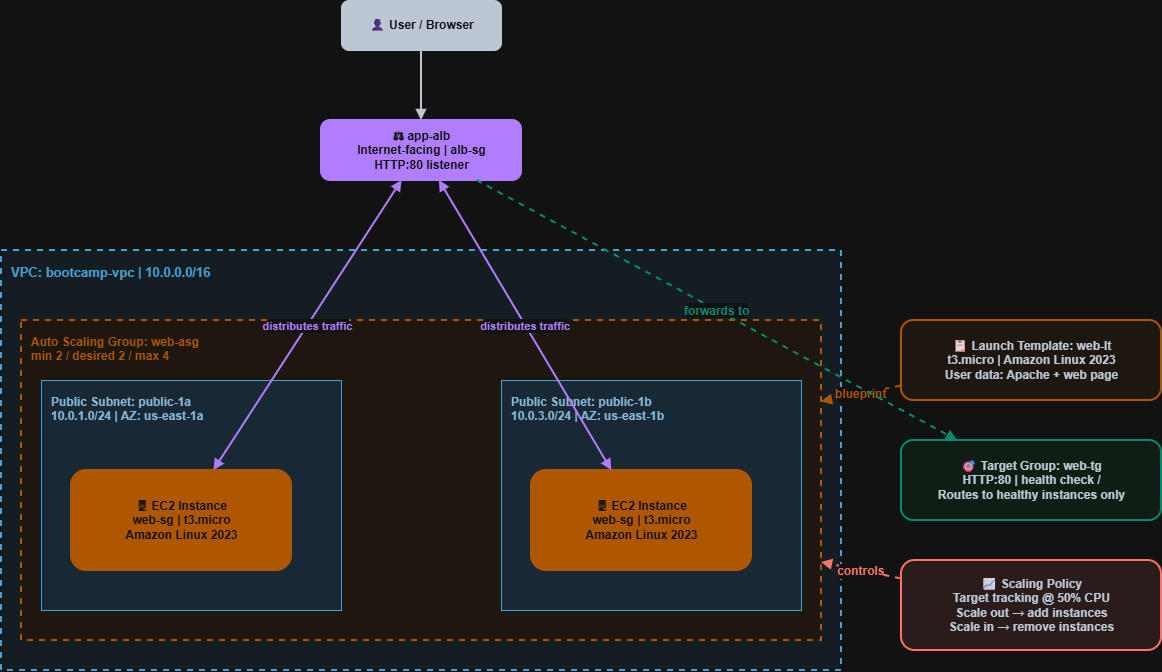

The diagram above was exported from draw.io. Its source (the exported page's mxGraphModel, read from the mxfile embedded in the PNG):
<mxGraphModel dx="1406" dy="780" grid="1" gridSize="10" guides="1" tooltips="1" connect="1" arrows="1" fold="1" page="1" pageScale="1" pageWidth="850" pageHeight="1100" background="#FFFFFF" math="0" shadow="0">
  <root>
    <mxCell id="0" />
    <mxCell id="1" parent="0" />
    <mxCell id="2" parent="1" style="rounded=1;strokeColor=#232F3E;fillColor=#232F3E;fontColor=#ffffff;fontStyle=1;fontSize=12;html=1;" value="👤 User / Browser" vertex="1">
      <mxGeometry height="50" width="160" x="400" y="40" as="geometry" />
    </mxCell>
    <mxCell id="3" edge="1" parent="1" source="2" style="endArrow=block;endFill=1;strokeColor=#232F3E;strokeWidth=2;" target="4" value="">
      <mxGeometry relative="1" as="geometry" />
    </mxCell>
    <mxCell id="4" parent="1" style="rounded=1;strokeColor=#8C4FFF;strokeWidth=2;fillColor=#8C4FFF;fontColor=#ffffff;fontStyle=1;fontSize=12;html=1;" value="⚖ app-alb&#10;Internet-facing | alb-sg&#10;HTTP:80 listener" vertex="1">
      <mxGeometry height="60" width="200" x="380" y="160" as="geometry" />
    </mxCell>
    <mxCell id="5" parent="1" style="rounded=0;dashed=1;strokeColor=#147EBA;strokeWidth=2;fillColor=#EBF5FB;fontColor=#147EBA;fontStyle=1;fontSize=13;verticalAlign=top;align=left;spacingTop=8;spacingLeft=8;html=1;" value="VPC: bootcamp-vpc | 10.0.0.0/16" vertex="1">
      <mxGeometry height="420" width="840" x="60" y="290" as="geometry" />
    </mxCell>
    <mxCell id="8" parent="1" style="rounded=0;dashed=1;strokeColor=#FF9900;strokeWidth=2;fillColor=#FFF8EE;fontColor=#FF9900;fontStyle=1;fontSize=12;verticalAlign=top;align=left;spacingTop=8;spacingLeft=8;html=1;" value="Auto Scaling Group: web-asg&#10;min 2 / desired 2 / max 4" vertex="1">
      <mxGeometry height="320" width="800" x="80" y="360" as="geometry" />
    </mxCell>
    <mxCell id="9" parent="1" style="rounded=0;strokeColor=#147EBA;strokeWidth=1;fillColor=#D6EAF8;fontColor=#1a5276;fontStyle=1;fontSize=12;verticalAlign=top;align=left;spacingTop=8;spacingLeft=8;html=1;" value="Public Subnet: public-1a&#10;10.0.1.0/24 | AZ: us-east-1a" vertex="1">
      <mxGeometry height="230" width="300" x="100" y="420" as="geometry" />
    </mxCell>
    <mxCell id="10" parent="1" style="rounded=0;strokeColor=#147EBA;strokeWidth=1;fillColor=#D6EAF8;fontColor=#1a5276;fontStyle=1;fontSize=12;verticalAlign=top;align=left;spacingTop=8;spacingLeft=8;html=1;" value="Public Subnet: public-1b&#10;10.0.3.0/24 | AZ: us-east-1b" vertex="1">
      <mxGeometry height="230" width="300" x="560" y="420" as="geometry" />
    </mxCell>
    <mxCell id="11" parent="1" style="rounded=1;strokeColor=#FF9900;strokeWidth=2;fillColor=#FF9900;fontColor=#ffffff;fontStyle=1;fontSize=12;html=1;" value="🖥 EC2 Instance&#10;web-sg | t3.micro&#10;Amazon Linux 2023" vertex="1">
      <mxGeometry height="100" width="220" x="130" y="510" as="geometry" />
    </mxCell>
    <mxCell id="12" parent="1" style="rounded=1;strokeColor=#FF9900;strokeWidth=2;fillColor=#FF9900;fontColor=#ffffff;fontStyle=1;fontSize=12;html=1;" value="🖥 EC2 Instance&#10;web-sg | t3.micro&#10;Amazon Linux 2023" vertex="1">
      <mxGeometry height="100" width="220" x="590" y="510" as="geometry" />
    </mxCell>
    <mxCell id="13" edge="1" parent="1" source="4" style="endArrow=block;startArrow=block;endFill=1;startFill=1;strokeColor=#8C4FFF;strokeWidth=2;fontColor=#8C4FFF;fontSize=11;fontStyle=1;" target="11" value="distributes traffic">
      <mxGeometry relative="1" as="geometry" />
    </mxCell>
    <mxCell id="14" edge="1" parent="1" source="4" style="endArrow=block;startArrow=block;endFill=1;startFill=1;strokeColor=#8C4FFF;strokeWidth=2;fontColor=#8C4FFF;fontSize=11;fontStyle=1;" target="12" value="distributes traffic">
      <mxGeometry relative="1" as="geometry" />
    </mxCell>
    <mxCell id="15" parent="1" style="rounded=1;strokeColor=#FF9900;strokeWidth=2;fillColor=#FFF8EE;fontColor=#232F3E;fontStyle=1;fontSize=12;html=1;" value="📋 Launch Template: web-lt&#10;t3.micro | Amazon Linux 2023&#10;User data: Apache + web page" vertex="1">
      <mxGeometry height="80" width="260" x="960" y="360" as="geometry" />
    </mxCell>
    <mxCell id="16" edge="1" parent="1" source="15" style="endArrow=block;endFill=1;strokeColor=#FF9900;strokeWidth=2;fontColor=#FF9900;fontSize=12;fontStyle=1;dashed=1;" target="8" value="blueprint">
      <mxGeometry relative="1" as="geometry" />
    </mxCell>
    <mxCell id="17" parent="1" style="rounded=1;strokeColor=#1abc9c;strokeWidth=2;fillColor=#eafaf1;fontColor=#232F3E;fontStyle=1;fontSize=12;html=1;" value="🎯 Target Group: web-tg&#10;HTTP:80 | health check /&#10;Routes to healthy instances only" vertex="1">
      <mxGeometry height="80" width="260" x="960" y="480" as="geometry" />
    </mxCell>
    <mxCell id="18" edge="1" parent="1" source="4" style="endArrow=block;endFill=1;strokeColor=#1abc9c;strokeWidth=2;fontColor=#1abc9c;fontSize=12;fontStyle=1;dashed=1;" target="17" value="forwards to">
      <mxGeometry relative="1" as="geometry" />
    </mxCell>
    <mxCell id="19" parent="1" style="rounded=1;strokeColor=#e74c3c;strokeWidth=2;fillColor=#fdedec;fontColor=#232F3E;fontStyle=1;fontSize=12;html=1;" value="📈 Scaling Policy&#10;Target tracking @ 50% CPU&#10;Scale out → add instances&#10;Scale in → remove instances" vertex="1">
      <mxGeometry height="90" width="260" x="960" y="600" as="geometry" />
    </mxCell>
    <mxCell id="20" edge="1" parent="1" source="19" style="endArrow=block;endFill=1;strokeColor=#e74c3c;strokeWidth=2;fontColor=#e74c3c;fontSize=12;fontStyle=1;dashed=1;" target="8" value="controls">
      <mxGeometry relative="1" as="geometry" />
    </mxCell>
  </root>
</mxGraphModel>